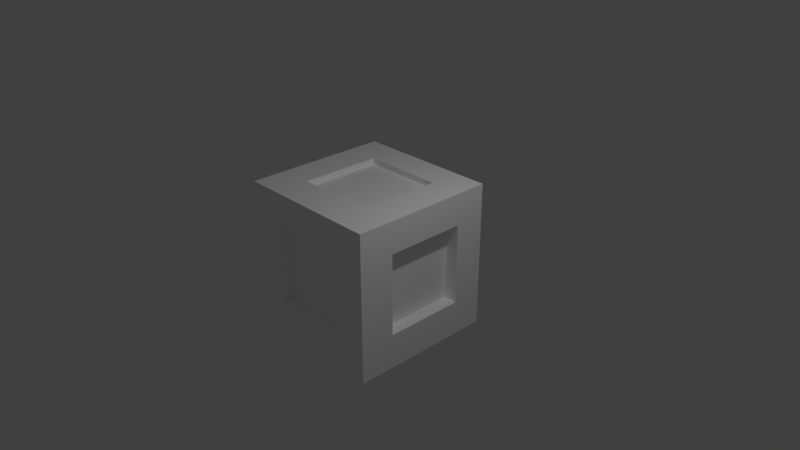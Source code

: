 # Source: box2.blend  (saved by Blender 2.78.0; exported with 4.5.12 LTS)
import bpy
from mathutils import Matrix  # noqa: F401  (used for matrix-valued properties, if any)

bpy.ops.wm.read_factory_settings(use_empty=True)
scene = bpy.context.scene
scene.name = 'Scene'

# ---- collections
col_collection_1 = bpy.data.collections.new('Collection 1'); scene.collection.children.link(col_collection_1)

# ---- materials (node trees are filled in below, after node groups)
mat_material_003 = bpy.data.materials.new('Material.003')
mat_material_003.alpha_threshold = 0.0
mat_material_003.use_transparent_shadow = False
mat_material_003.diffuse_color = (1.0, 1.0, 1.0, 1.0)
mat_material_003.roughness = 0.5
mat_material_003.specular_intensity = 0.0

# ---- material node trees

# ---- world
world_world = bpy.data.worlds.new('World'); scene.world = world_world
world_world.color = (0.05088, 0.05088, 0.05088)
world_world.use_sun_shadow = False
world_world.sun_shadow_jitter_overblur = 0.0
world_world.cycles.sampling_method = 'MANUAL'

# ---- cameras
cam_camera = bpy.data.cameras.new('Camera')
cam_camera.clip_end = 100.0
cam_camera.lens = 35.0
cam_camera.sensor_width = 32.0
cam_camera.sensor_height = 18.0
cam_camera.ortho_scale = 7.314
cam_camera.dof.focus_distance = 0.0
cam_camera.dof.aperture_fstop = 128.0

# ---- lights
light_lamp = bpy.data.lights.new('Lamp', 'POINT')
light_lamp.transmission_factor = 0.0
light_lamp.cutoff_distance = 30.0
light_lamp.energy = 100.0
light_lamp.shadow_buffer_clip_start = 1.001
light_lamp.shadow_soft_size = 0.1
light_lamp.shadow_maximum_resolution = 0.006
light_lamp.use_absolute_resolution = True

# ---- meshes
me_cube_001 = bpy.data.meshes.new('Cube.001')
me_cube_001.from_pydata([(-1.0, -1.0, -1.0), (-1.0, -1.0, 1.0), (-1.0, 1.0, -1.0), (-1.0, 1.0, 1.0), (1.0, -1.0, -1.0), (1.0, -1.0, 1.0), (1.0, 1.0, -1.0), (1.0, 1.0, 1.0), (-1.0, -0.5201, -1.0), (-1.0, -0.5201, 1.0), (1.0, -0.5201, -1.0), (1.0, -0.5201, 1.0), (-1.0, 0.5734, 1.0), (1.0, 0.5734, -1.0), (-1.0, 0.5734, -1.0), (1.0, 0.5734, 1.0), (0.5504, 1.0, -1.0), (0.5504, 1.0, 1.0), (0.5504, -1.0, -1.0), (0.5504, -1.0, 1.0), (0.5504, -0.5201, 1.0), (0.5504, -0.5201, -1.0), (0.5504, 0.5734, -1.0), (0.5504, 0.5734, 1.0), (-0.5431, 1.0, -1.0), (-0.5431, -1.0, 1.0), (-0.5431, -0.5201, -1.0), (-0.5431, 0.5734, -1.0), (-0.5431, 1.0, 1.0), (-0.5431, -1.0, -1.0), (-0.5431, -0.5201, 1.0), (-0.5431, 0.5734, 1.0), (-1.0, -1.0, -0.525), (-1.0, 1.0, -0.525), (1.0, 1.0, -0.525), (1.0, -1.0, -0.525), (1.0, -0.5201, -0.525), (-1.0, -0.5201, -0.525), (1.0, 0.5734, -0.525), (-1.0, 0.5734, -0.525), (0.5504, -1.0, -0.525), (0.5504, 1.0, -0.525), (-0.5431, 1.0, -0.525), (-0.5431, -1.0, -0.525), (-1.0, -1.0, 0.5727), (-1.0, 1.0, 0.5727), (1.0, 1.0, 0.5727), (1.0, -1.0, 0.5727), (1.0, -0.5201, 0.5727), (-1.0, -0.5201, 0.5727), (1.0, 0.5734, 0.5727), (-1.0, 0.5734, 0.5727), (0.5504, -1.0, 0.5727), (0.5504, 1.0, 0.5727), (-0.5431, 1.0, 0.5727), (-0.5431, -1.0, 0.5727), (-0.5431, -0.5201, 0.9201), (0.5504, -0.5201, 0.9201), (-0.5431, 0.5734, 0.9201), (0.5504, 0.5734, 0.9201), (0.8191, -0.5201, 0.5727), (0.8191, -0.5201, -0.525), (0.8191, 0.5734, 0.5727), (0.8191, 0.5734, -0.525), (0.5504, 0.8162, 0.5727), (0.5504, 0.8162, -0.525), (-0.5431, 0.8162, 0.5727), (-0.5431, 0.8162, -0.525), (0.5504, -0.8525, 0.5727), (0.5504, -0.8525, -0.525), (-0.5431, -0.8525, 0.5727), (-0.5431, -0.8525, -0.525), (0.5504, 0.5734, -0.8401), (0.5504, -0.5201, -0.8401), (-0.5431, -0.5201, -0.8401), (-0.5431, 0.5734, -0.8401), (-0.8841, -0.5201, 0.5727), (-0.8841, -0.5201, -0.525), (-0.8841, 0.5734, 0.5727), (-0.8841, 0.5734, -0.525)], [], [(51, 12, 3, 45), (53, 17, 7, 46), (48, 11, 5, 47), (55, 25, 1, 44), (21, 10, 4, 18), (30, 9, 1, 25), (31, 12, 9, 30), (22, 13, 10, 21), (50, 15, 11, 48), (44, 1, 9, 49), (46, 7, 15, 50), (16, 6, 13, 22), (28, 3, 12, 31), (49, 9, 12, 51), (7, 17, 23, 15), (24, 16, 22, 27), (22, 21, 73, 72), (15, 23, 20, 11), (11, 20, 19, 5), (26, 21, 18, 29), (47, 5, 19, 52), (54, 28, 17, 53), (45, 3, 28, 54), (8, 26, 29, 0), (14, 27, 26, 8), (2, 24, 27, 14), (17, 28, 31, 23), (30, 20, 57, 56), (20, 30, 25, 19), (52, 19, 25, 55), (18, 40, 43, 29), (2, 33, 42, 24), (24, 42, 41, 16), (4, 35, 40, 18), (8, 37, 39, 14), (6, 34, 38, 13), (0, 32, 37, 8), (13, 38, 36, 10), (29, 43, 32, 0), (10, 36, 35, 4), (16, 41, 34, 6), (14, 39, 33, 2), (55, 43, 71, 70), (33, 45, 54, 42), (53, 41, 65, 64), (35, 47, 52, 40), (51, 39, 79, 78), (34, 46, 50, 38), (32, 44, 49, 37), (48, 36, 61, 60), (43, 55, 44, 32), (36, 48, 47, 35), (41, 53, 46, 34), (39, 51, 45, 33), (59, 58, 56, 57), (20, 23, 59, 57), (23, 31, 58, 59), (31, 30, 56, 58), (63, 62, 60, 61), (50, 48, 60, 62), (36, 38, 63, 61), (38, 50, 62, 63), (67, 66, 64, 65), (54, 53, 64, 66), (41, 42, 67, 65), (42, 54, 66, 67), (69, 68, 70, 71), (52, 55, 70, 68), (43, 40, 69, 71), (40, 52, 68, 69), (75, 72, 73, 74), (27, 22, 72, 75), (26, 27, 75, 74), (21, 26, 74, 73), (77, 76, 78, 79), (49, 51, 78, 76), (37, 49, 76, 77), (39, 37, 77, 79)])
_uv = me_cube_001.uv_layers.new(name='UVMap')
_uv.uv.foreach_set('vector', [0.05907, 0.3329, 0.000457, 0.3329, 0.0005057, 0.2744, 0.05912, 0.2744, 0.4876, 0.05906, 0.4877, 0.0004543, 0.5493, 0.0005057, 0.5493, 0.05912, 0.7646, 0.4835, 0.8233, 0.4835, 0.8232, 0.5493, 0.7646, 0.5493, 0.06296, 0.7656, 0.06294, 0.8242, 0.0002771, 0.8242, 0.0002973, 0.7656, 0.4873, 0.4832, 0.5489, 0.4833, 0.5489, 0.5491, 0.4872, 0.5491, 0.3379, 0.6157, 0.2752, 0.6157, 0.2752, 0.5499, 0.3379, 0.5499, 0.3379, 0.7657, 0.2752, 0.7657, 0.2752, 0.6157, 0.3379, 0.6157, 0.4874, 0.3333, 0.5491, 0.3333, 0.5489, 0.4833, 0.4873, 0.4832, 0.7648, 0.3335, 0.8234, 0.3335, 0.8233, 0.4835, 0.7646, 0.4835, 0.05889, 0.5487, 0.0002771, 0.5487, 0.0003319, 0.4828, 0.05894, 0.4829, 0.7648, 0.275, 0.8234, 0.275, 0.8234, 0.3335, 0.7648, 0.3335, 0.4875, 0.2748, 0.5491, 0.2748, 0.5491, 0.3333, 0.4874, 0.3333, 0.3379, 0.8242, 0.2752, 0.8242, 0.2752, 0.7657, 0.3379, 0.7657, 0.05894, 0.4829, 0.0003319, 0.4828, 0.000457, 0.3329, 0.05907, 0.3329, 0.5495, 0.8242, 0.4879, 0.8242, 0.4879, 0.7657, 0.5495, 0.7657, 0.3375, 0.2746, 0.4875, 0.2748, 0.4874, 0.3333, 0.3374, 0.3331, 0.1007, 0.8521, 0.2507, 0.8521, 0.2507, 0.874, 0.1007, 0.874, 0.5495, 0.7657, 0.4879, 0.7657, 0.4879, 0.6157, 0.5495, 0.6157, 0.5495, 0.6157, 0.4879, 0.6157, 0.4879, 0.5499, 0.5495, 0.5499, 0.3373, 0.4831, 0.4873, 0.4832, 0.4872, 0.5491, 0.3372, 0.5489, 0.2746, 0.7657, 0.2746, 0.8243, 0.2129, 0.8243, 0.2129, 0.7657, 0.3377, 0.05894, 0.3377, 0.0003293, 0.4877, 0.0004543, 0.4876, 0.05906, 0.275, 0.05889, 0.275, 0.0002771, 0.3377, 0.0003293, 0.3377, 0.05894, 0.2746, 0.4831, 0.3373, 0.4831, 0.3372, 0.5489, 0.2746, 0.5489, 0.2748, 0.3331, 0.3374, 0.3331, 0.3373, 0.4831, 0.2746, 0.4831, 0.2748, 0.2746, 0.3375, 0.2746, 0.3374, 0.3331, 0.2748, 0.3331, 0.4879, 0.8242, 0.3379, 0.8242, 0.3379, 0.7657, 0.4879, 0.7657, 0.4007, 0.8746, 0.5507, 0.8746, 0.5507, 0.8856, 0.4007, 0.8856, 0.4879, 0.6157, 0.3379, 0.6157, 0.3379, 0.5499, 0.4879, 0.5499, 0.2129, 0.7657, 0.2129, 0.8243, 0.06294, 0.8242, 0.06296, 0.7656, 0.213, 0.55, 0.213, 0.6151, 0.06301, 0.6151, 0.06303, 0.5499, 0.2748, 0.2746, 0.2749, 0.2094, 0.3375, 0.2095, 0.3375, 0.2746, 0.3375, 0.2746, 0.3375, 0.2095, 0.4875, 0.2096, 0.4875, 0.2748, 0.2747, 0.55, 0.2747, 0.6151, 0.213, 0.6151, 0.213, 0.55, 0.2746, 0.4831, 0.2095, 0.483, 0.2096, 0.333, 0.2748, 0.3331, 0.5491, 0.2748, 0.6143, 0.2749, 0.6142, 0.3334, 0.5491, 0.3333, 0.2746, 0.5489, 0.2094, 0.5488, 0.2095, 0.483, 0.2746, 0.4831, 0.5491, 0.3333, 0.6142, 0.3334, 0.6141, 0.4833, 0.5489, 0.4833, 0.06303, 0.5499, 0.06301, 0.6151, 0.0003493, 0.615, 0.0003718, 0.5499, 0.5489, 0.4833, 0.6141, 0.4833, 0.614, 0.5492, 0.5489, 0.5491, 0.4875, 0.2748, 0.4875, 0.2096, 0.5492, 0.2097, 0.5491, 0.2748, 0.2748, 0.3331, 0.2096, 0.333, 0.2097, 0.2745, 0.2748, 0.2746, 0.9486, 0.6019, 0.9486, 0.7524, 0.9284, 0.7524, 0.9284, 0.6019, 0.2749, 0.2094, 0.275, 0.05889, 0.3377, 0.05894, 0.3375, 0.2095, 0.9745, 0.3014, 0.9745, 0.1508, 0.9997, 0.1508, 0.9997, 0.3014, 0.2747, 0.6151, 0.2746, 0.7657, 0.2129, 0.7657, 0.213, 0.6151, 0.9278, 0.7519, 0.9278, 0.9024, 0.9119, 0.9024, 0.9119, 0.7519, 0.6143, 0.2749, 0.7648, 0.275, 0.7648, 0.3335, 0.6142, 0.3334, 0.2094, 0.5488, 0.05889, 0.5487, 0.05894, 0.4829, 0.2095, 0.483, 0.9491, 0.6019, 0.9491, 0.4513, 0.974, 0.4513, 0.974, 0.6019, 0.06301, 0.6151, 0.06296, 0.7656, 0.0002973, 0.7656, 0.0003493, 0.615, 0.6141, 0.4833, 0.7646, 0.4835, 0.7646, 0.5493, 0.614, 0.5492, 0.4875, 0.2096, 0.4876, 0.05906, 0.5493, 0.05912, 0.5492, 0.2097, 0.2096, 0.333, 0.05907, 0.3329, 0.05912, 0.2744, 0.2097, 0.2745, 0.974, 0.1503, 0.824, 0.1503, 0.824, 0.0002771, 0.974, 0.0002771, 0.5507, 0.8746, 0.7006, 0.8746, 0.7006, 0.8856, 0.5507, 0.8856, 0.1007, 0.8746, 0.2507, 0.8746, 0.2507, 0.8856, 0.1007, 0.8856, 0.2507, 0.8746, 0.4007, 0.8746, 0.4007, 0.8856, 0.2507, 0.8856, 0.8512, 0.701, 0.8512, 0.8516, 0.7012, 0.8516, 0.7012, 0.701, 0.9491, 0.7519, 0.9491, 0.6019, 0.974, 0.6019, 0.974, 0.7519, 0.9491, 0.4513, 0.9491, 0.3013, 0.974, 0.3013, 0.974, 0.4513, 0.9492, 0.9024, 0.9491, 0.7519, 0.974, 0.7519, 0.974, 0.9024, 0.8506, 0.5499, 0.8506, 0.7004, 0.7006, 0.7004, 0.7006, 0.5499, 0.9745, 0.4513, 0.9745, 0.3014, 0.9997, 0.3014, 0.9997, 0.4513, 0.9745, 0.7519, 0.9745, 0.6019, 0.9997, 0.6019, 0.9997, 0.7519, 0.9745, 0.6019, 0.9745, 0.4513, 0.9997, 0.4513, 0.9997, 0.6019, 0.7001, 0.5499, 0.7001, 0.7004, 0.5501, 0.7004, 0.5501, 0.5499, 0.9486, 0.4519, 0.9486, 0.6019, 0.9284, 0.6019, 0.9284, 0.4519, 0.9486, 0.7524, 0.9486, 0.9024, 0.9284, 0.9024, 0.9284, 0.7524, 0.9486, 0.3013, 0.9486, 0.4519, 0.9284, 0.4519, 0.9284, 0.3013, 0.824, 0.3008, 0.824, 0.1508, 0.974, 0.1508, 0.974, 0.3008, 0.5507, 0.8521, 0.7006, 0.8521, 0.7006, 0.874, 0.5507, 0.874, 0.4007, 0.8521, 0.5507, 0.8521, 0.5507, 0.874, 0.4007, 0.874, 0.2507, 0.8521, 0.4007, 0.8521, 0.4007, 0.874, 0.2507, 0.874, 0.5501, 0.701, 0.7006, 0.701, 0.7006, 0.851, 0.5501, 0.851, 0.9278, 0.6019, 0.9278, 0.7519, 0.9119, 0.7519, 0.9119, 0.6019, 0.9278, 0.4513, 0.9278, 0.6019, 0.9119, 0.6019, 0.9119, 0.4513, 0.9278, 0.3013, 0.9278, 0.4513, 0.9119, 0.4513, 0.9119, 0.3013])
me_cube_001.materials.append(mat_material_003)
me_cube_001.use_remesh_preserve_volume = False
me_cube_001.use_remesh_preserve_attributes = False
me_cube_001.use_mirror_vertex_groups = False
me_cube_001.update()

# ---- objects
ob_cube = bpy.data.objects.new('Cube', me_cube_001)
ob_lamp = bpy.data.objects.new('Lamp', light_lamp)
ob_camera = bpy.data.objects.new('Camera', cam_camera)

# ---- transforms, parenting, visibility, modifiers, constraints
ob_cube.location = (0.0, 0.0, 0.0)
ob_cube.lineart.crease_threshold = 0.0
ob_lamp.location = (2.757, 0.1972, 4.042)
ob_lamp.rotation_euler = (0.6503, 0.05522, 1.866)
ob_lamp.lock_rotations_4d = False
ob_lamp.empty_display_type = 'ARROWS'
ob_lamp.color = (0.0, 0.0, 0.0, 0.0)
ob_lamp.lineart.crease_threshold = 0.0
ob_camera.location = (7.481, -6.508, 5.344)
ob_camera.rotation_euler = (1.109, 0.0, 0.8149)
ob_camera.lock_rotations_4d = False
ob_camera.empty_display_type = 'ARROWS'
ob_camera.color = (0.0, 0.0, 0.0, 0.0)
ob_camera.display_type = 'WIRE'
ob_camera.lineart.crease_threshold = 0.0

# ---- collection membership
col_collection_1.objects.link(ob_cube)
col_collection_1.objects.link(ob_lamp)
col_collection_1.objects.link(ob_camera)

# ---- scene / render settings (as saved in the file)
scene.camera = ob_camera
scene.frame_start = 1; scene.frame_end = 250; scene.frame_set(5)
scene.render.engine = 'BLENDER_EEVEE_NEXT'
scene.render.resolution_percentage = 50
scene.render.dither_intensity = 0.0
scene.cycles.use_denoising = False
scene.cycles.samples = 128
scene.cycles.sampling_pattern = 'TABULATED_SOBOL'
scene.cycles.light_sampling_threshold = 0.0
scene.cycles.use_adaptive_sampling = False
scene.cycles.use_light_tree = False
scene.cycles.blur_glossy = 0.0
scene.cycles.sample_clamp_indirect = 0.0
scene.view_settings.view_transform = 'Standard'
bpy.context.view_layer.update()
